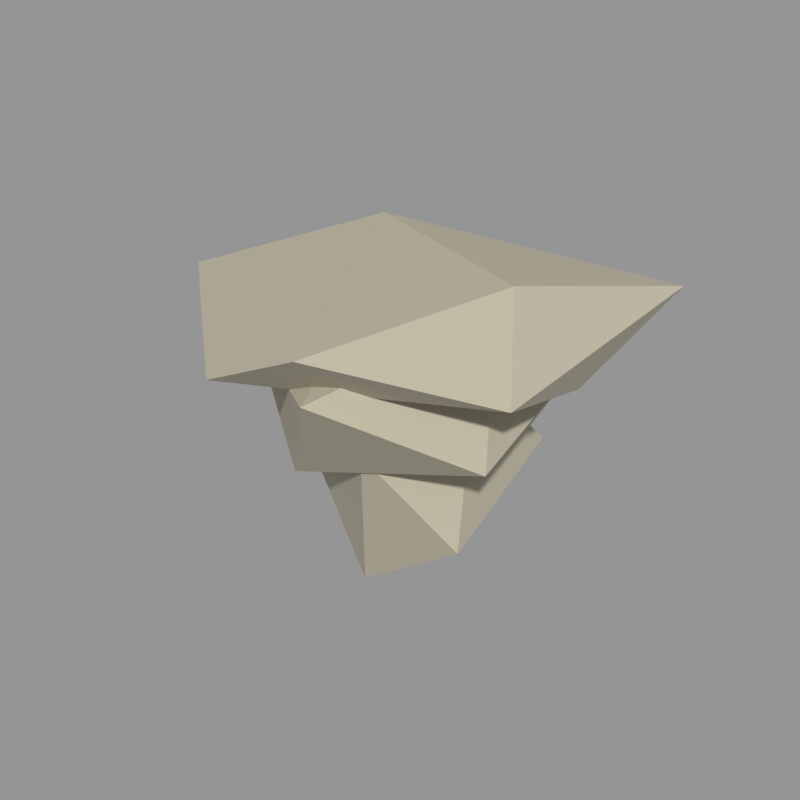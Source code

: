 # Source: rock_18.blend  (saved by Blender 5.2.45; exported with 4.5.12 LTS)
import bpy
from mathutils import Matrix  # noqa: F401  (used for matrix-valued properties, if any)

bpy.ops.wm.read_factory_settings(use_empty=True)
scene = bpy.context.scene
scene.name = 'Scene'

# ---- materials (node trees are filled in below, after node groups)
mat_stone_salt = bpy.data.materials.new('stone_salt')
mat_stone_salt.use_backface_culling = True
mat_stone_salt.diffuse_color = (0.4452, 0.4125, 0.314, 1.0)

# ---- material node trees
mat_stone_salt.use_nodes = True; mat_stone_salt.node_tree.nodes.clear()
_N = mat_stone_salt.node_tree.nodes; _L = mat_stone_salt.node_tree.links
n0 = _N.new('ShaderNodeBsdfPrincipled'); n0.name = 'Principled BSDF'; n0.location = (-200, 100)
n0.inputs[0].default_value = (0.4452, 0.4125, 0.314, 1.0)
n0.inputs[2].default_value = 0.85
n0.inputs[10].default_value = 0.005
n1 = _N.new('ShaderNodeOutputMaterial'); n1.name = 'Material Output'; n1.location = (200, 100)
_L.new(n0.outputs[0], n1.inputs[0])
n1.is_active_output = True

# ---- meshes
me_18 = bpy.data.meshes.new('石头_18')
me_18.from_pydata([(0.3598, -0.08553, 0.7944), (-0.0933, 0.1214, 0.6638), (0.1909, -0.4086, 0.5816), (0.4197, 0.2185, 0.4577), (-0.2709, -0.1536, 0.3522), (0.4255, -0.2371, 0.2502), (0.0719, 0.2051, 0.1146), (0.06145, -0.254, 0.0), (0.4265, -0.08553, 0.9905), (-0.229, 0.2357, 0.9431), (0.216, -0.6703, 0.8555), (0.5187, 0.3379, 0.788), (-0.469, -0.1859, 0.7056), (0.5774, -0.3258, 0.6241), (0.01069, 0.4135, 0.5667), (-0.04754, -0.4451, 0.4581), (0.387, -0.0104, 0.42), (0.481, -0.08553, 1.087), (-0.3135, 0.2934, 1.047), (0.22, -0.6917, 0.9973), (0.6977, 0.529, 0.959), (-0.6977, -0.2182, 0.9196), (0.6848, -0.3781, 0.8792), (-0.07955, 0.6917, 0.8409), (-0.1781, -0.6538, 0.8064), (0.6235, 0.06283, 0.7577), (-0.1958, 0.0427, 0.74)], [], [(7, 6, 5), (6, 3, 5), (3, 0, 5), (0, 2, 5), (2, 7, 5), (2, 4, 7), (4, 6, 7), (4, 1, 6), (1, 3, 6), (1, 0, 3), (1, 2, 0), (1, 4, 2), (15, 10, 12), (10, 9, 12), (9, 14, 12), (14, 15, 12), (14, 16, 15), (16, 13, 15), (13, 10, 15), (13, 8, 10), (8, 9, 10), (8, 11, 9), (11, 14, 9), (11, 16, 14), (11, 13, 16), (11, 8, 13), (26, 21, 23), (21, 18, 23), (18, 20, 23), (20, 25, 23), (25, 26, 23), (25, 24, 26), (24, 21, 26), (24, 19, 21), (19, 18, 21), (19, 17, 18), (17, 20, 18), (17, 22, 20), (22, 25, 20), (22, 24, 25), (22, 19, 24), (22, 17, 19)])
me_18.materials.append(mat_stone_salt)
me_18.update()

# ---- objects
ob_18 = bpy.data.objects.new('石头_18', me_18)

# ---- transforms, parenting, visibility, modifiers, constraints
ob_18.location = (0.0, 0.0, 0.0)

# ---- collection membership
scene.collection.objects.link(ob_18)

# ---- scene / render settings (as saved in the file)
scene.frame_start = 1; scene.frame_end = 250; scene.frame_set(1)
scene.render.engine = 'CYCLES'
scene.render.resolution_x = 640
scene.render.resolution_y = 640
scene.render.bake_bias = 0.0
scene.render.bake_samples = 0
scene.render.compositor_device = 'GPU'
scene.cycles.samples = 24
scene.eevee.use_volume_custom_range = False
scene.eevee.fast_gi_thickness_near = 0.1
scene.eevee.fast_gi_thickness_far = 0.0
scene.eevee.ray_tracing_options.screen_trace_thickness = 0.1
scene.view_settings.view_transform = 'Standard'
bpy.context.view_layer.update()

# ---- added for rendering (the .blend has no active camera and no usable light): camera, sun + grey world if the file has none
cam_auto = bpy.data.cameras.new('AutoCamera')
cam_auto.lens = 50.0
cam_auto.sensor_width = 36.0
cam_auto.clip_end = 1000.0
ob_auto_camera = bpy.data.objects.new('AutoCamera', cam_auto)
scene.collection.objects.link(ob_auto_camera)
ob_auto_camera.location = (2.0776, -2.49312, 2.20556)
ob_auto_camera.rotation_euler = (1.09748, -7.21219e-08, 0.694738)
scene.camera = ob_auto_camera
light_auto_sun = bpy.data.lights.new('AutoSun', 'SUN')
light_auto_sun.energy = 3.0
light_auto_sun.angle = 0.0523599
ob_auto_sun = bpy.data.objects.new('AutoSun', light_auto_sun)
scene.collection.objects.link(ob_auto_sun)
ob_auto_sun.rotation_euler = (0.872665, 0.174533, 0.523599)
if scene.world is None:
    world_auto = bpy.data.worlds.new('AutoWorld')
    world_auto.color = (0.3, 0.3, 0.3)
    scene.world = world_auto
bpy.context.view_layer.update()

